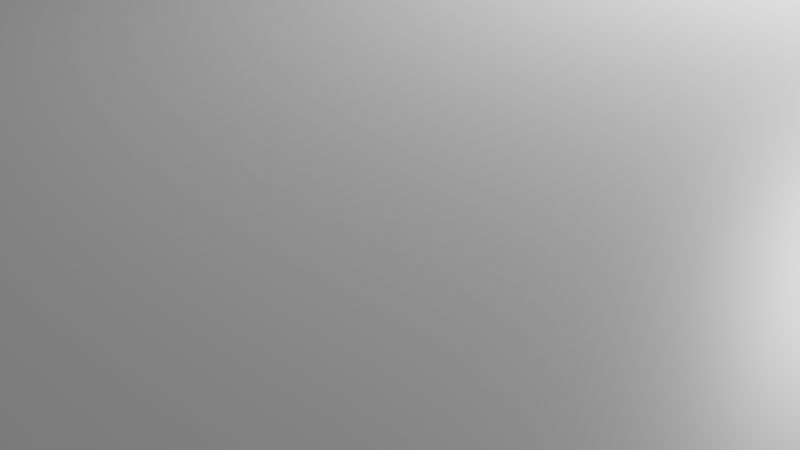 # Source: megane_key_dispay.blend  (saved by Blender 2.83.18; exported with 4.5.12 LTS)
import bpy
from mathutils import Matrix  # noqa: F401  (used for matrix-valued properties, if any)

bpy.ops.wm.read_factory_settings(use_empty=True)
scene = bpy.context.scene
scene.name = 'Scene'

# ---- collections
col_collection = bpy.data.collections.new('Collection'); scene.collection.children.link(col_collection)

# ---- materials (node trees are filled in below, after node groups)
mat_material = bpy.data.materials.new('Material')
mat_material.alpha_threshold = 0.0
mat_material.use_transparent_shadow = False
mat_material.line_color = (0.0, 0.0, 0.0, 1.0)
mat_material_001 = bpy.data.materials.new('Material.001')
mat_material_001.alpha_threshold = 0.0
mat_material_001.use_transparent_shadow = False
mat_material_001.line_color = (0.0, 0.0, 0.0, 1.0)
mat_material_002 = bpy.data.materials.new('Material.002')
mat_material_002.alpha_threshold = 0.0
mat_material_002.use_transparent_shadow = False
mat_material_002.line_color = (0.0, 0.0, 0.0, 1.0)
mat_material_003 = bpy.data.materials.new('Material.003')
mat_material_003.alpha_threshold = 0.0
mat_material_003.use_transparent_shadow = False
mat_material_003.line_color = (0.0, 0.0, 0.0, 1.0)

# ---- material node trees
mat_material.use_nodes = True; mat_material.node_tree.nodes.clear()
_N = mat_material.node_tree.nodes; _L = mat_material.node_tree.links
n0 = _N.new('ShaderNodeOutputMaterial'); n0.name = 'Material Output'; n0.location = (300, 300)
n1 = _N.new('ShaderNodeBsdfPrincipled'); n1.name = 'Principled BSDF'; n1.location = (10, 300)
n1.distribution = 'GGX'
n1.subsurface_method = 'BURLEY'
n1.inputs[2].default_value = 0.4
n1.inputs[3].default_value = 1.45
n1.inputs[27].default_value = (0.0, 0.0, 0.0, 1.0)
n1.inputs[28].default_value = 1.0
_L.new(n1.outputs[0], n0.inputs[0])
n0.is_active_output = True
mat_material_001.use_nodes = True; mat_material_001.node_tree.nodes.clear()
_N = mat_material_001.node_tree.nodes; _L = mat_material_001.node_tree.links
n0 = _N.new('ShaderNodeOutputMaterial'); n0.name = 'Material Output'; n0.location = (300, 300)
n1 = _N.new('ShaderNodeBsdfPrincipled'); n1.name = 'Principled BSDF'; n1.location = (10, 300)
n1.distribution = 'GGX'
n1.subsurface_method = 'BURLEY'
n1.inputs[2].default_value = 0.4
n1.inputs[3].default_value = 1.45
n1.inputs[27].default_value = (0.0, 0.0, 0.0, 1.0)
n1.inputs[28].default_value = 1.0
_L.new(n1.outputs[0], n0.inputs[0])
n0.is_active_output = True
mat_material_002.use_nodes = True; mat_material_002.node_tree.nodes.clear()
_N = mat_material_002.node_tree.nodes; _L = mat_material_002.node_tree.links
n0 = _N.new('ShaderNodeOutputMaterial'); n0.name = 'Material Output'; n0.location = (300, 300)
n1 = _N.new('ShaderNodeBsdfPrincipled'); n1.name = 'Principled BSDF'; n1.location = (10, 300)
n1.distribution = 'GGX'
n1.subsurface_method = 'BURLEY'
n1.inputs[2].default_value = 0.4
n1.inputs[3].default_value = 1.45
n1.inputs[27].default_value = (0.0, 0.0, 0.0, 1.0)
n1.inputs[28].default_value = 1.0
_L.new(n1.outputs[0], n0.inputs[0])
n0.is_active_output = True
mat_material_003.use_nodes = True; mat_material_003.node_tree.nodes.clear()
_N = mat_material_003.node_tree.nodes; _L = mat_material_003.node_tree.links
n0 = _N.new('ShaderNodeOutputMaterial'); n0.name = 'Material Output'; n0.location = (300, 300)
n1 = _N.new('ShaderNodeBsdfPrincipled'); n1.name = 'Principled BSDF'; n1.location = (10, 300)
n1.distribution = 'GGX'
n1.subsurface_method = 'BURLEY'
n1.inputs[2].default_value = 0.4
n1.inputs[3].default_value = 1.45
n1.inputs[27].default_value = (0.0, 0.0, 0.0, 1.0)
n1.inputs[28].default_value = 1.0
_L.new(n1.outputs[0], n0.inputs[0])
n0.is_active_output = True

# ---- world
world_world = bpy.data.worlds.new('World'); scene.world = world_world
world_world.use_nodes = True; world_world.node_tree.nodes.clear()
_N = world_world.node_tree.nodes; _L = world_world.node_tree.links
n0 = _N.new('ShaderNodeOutputWorld'); n0.name = 'World Output'; n0.location = (300, 300)
n1 = _N.new('ShaderNodeBackground'); n1.name = 'Background'; n1.location = (10, 300)
n1.inputs[0].default_value = (0.05088, 0.05088, 0.05088, 1.0)
_L.new(n1.outputs[0], n0.inputs[0])
n0.is_active_output = True
world_world.color = (0.05088, 0.05088, 0.05088)
world_world.use_sun_shadow = False
world_world.sun_shadow_jitter_overblur = 0.0

# ---- cameras
cam_camera = bpy.data.cameras.new('Camera')
cam_camera.clip_end = 100.0
cam_camera.ortho_scale = 7.314

# ---- lights
light_light = bpy.data.lights.new('Light', 'POINT')
light_light.transmission_factor = 0.0
light_light.energy = 1000.0
light_light.shadow_soft_size = 0.1
light_light.shadow_maximum_resolution = 0.006
light_light.use_absolute_resolution = True

# ---- meshes
me_cube = bpy.data.meshes.new('Cube')
me_cube.from_pydata([(1.0, 1.0, 1.0), (1.0, 1.0, -1.0), (1.0, -1.0, 1.0), (1.0, -1.0, -1.0), (-1.0, 1.0, 1.0), (-1.0, 1.0, -1.0), (-1.0, -1.0, 1.0), (-1.0, -1.0, -1.0)], [], [(0, 4, 6, 2), (3, 2, 6, 7), (7, 6, 4, 5), (5, 1, 3, 7), (1, 0, 2, 3), (5, 4, 0, 1)])
_uv = me_cube.uv_layers.new(name='UVMap')
_uv.uv.foreach_set('vector', [0.625, 0.5, 0.875, 0.5, 0.875, 0.75, 0.625, 0.75, 0.375, 0.75, 0.625, 0.75, 0.625, 1.0, 0.375, 1.0, 0.375, 0.0, 0.625, 0.0, 0.625, 0.25, 0.375, 0.25, 0.125, 0.5, 0.375, 0.5, 0.375, 0.75, 0.125, 0.75, 0.375, 0.5, 0.625, 0.5, 0.625, 0.75, 0.375, 0.75, 0.375, 0.25, 0.625, 0.25, 0.625, 0.5, 0.375, 0.5])
me_cube.materials.append(mat_material)
me_cube.use_remesh_preserve_volume = False
me_cube.use_remesh_preserve_attributes = False
me_cube.use_mirror_vertex_groups = False
me_cube.update()
me_cube_001 = bpy.data.meshes.new('Cube.001')
me_cube_001.from_pydata([(-0.5775, -0.8662, 0.6933), (0.5775, -0.8662, 0.6933), (0.9367, 0.9367, 0.3431), (0.9367, -0.9367, 0.3431), (-0.9367, 0.9367, 0.3431), (-0.9367, -0.9367, 0.3431), (0.87, 1.0, 0.87), (0.87, 0.87, 1.0), (1.0, 0.87, 0.87), (0.87, 0.9826, 0.9349), (0.9349, 0.9826, 0.87), (0.9322, 0.9658, 0.9322), (0.9349, 0.87, 0.9826), (0.87, 0.9349, 0.9826), (0.9322, 0.9322, 0.9658), (0.9826, 0.9349, 0.87), (0.9826, 0.87, 0.9349), (0.9658, 0.9322, 0.9322), (0.87, 1.0, -1.987), (1.0, 0.87, -1.987), (0.935, 0.9826, -1.987), (0.9826, 0.935, -1.987), (1.0, -0.87, 0.87), (0.87, -0.87, 1.0), (0.87, -1.0, 0.87), (0.9826, -0.87, 0.9349), (0.9826, -0.9349, 0.87), (0.9658, -0.9322, 0.9322), (0.87, -0.9349, 0.9826), (0.9349, -0.87, 0.9826), (0.9322, -0.9322, 0.9658), (0.9349, -0.9826, 0.87), (0.87, -0.9826, 0.9349), (0.9322, -0.9658, 0.9322), (1.0, -0.87, -1.987), (0.87, -1.0, -1.987), (0.9826, -0.935, -1.987), (0.935, -0.9826, -1.987), (-0.87, 1.0, 0.87), (-1.0, 0.87, 0.87), (-0.87, 0.87, 1.0), (-0.9349, 0.9826, 0.87), (-0.87, 0.9826, 0.9349), (-0.9322, 0.9658, 0.9322), (-0.9826, 0.87, 0.9349), (-0.9826, 0.9349, 0.87), (-0.9658, 0.9322, 0.9322), (-0.87, 0.9349, 0.9826), (-0.9349, 0.87, 0.9826), (-0.9322, 0.9322, 0.9658), (-1.0, 0.87, -1.987), (-0.87, 1.0, -1.987), (-0.9826, 0.935, -1.987), (-0.935, 0.9826, -1.987), (-1.0, -0.87, 0.87), (-0.87, -1.0, 0.87), (-0.87, -0.87, 1.0), (-0.9826, -0.9349, 0.87), (-0.9826, -0.87, 0.9349), (-0.9658, -0.9322, 0.9322), (-0.87, -0.9826, 0.9349), (-0.9349, -0.9826, 0.87), (-0.9322, -0.9658, 0.9322), (-0.9349, -0.87, 0.9826), (-0.87, -0.9349, 0.9826), (-0.9322, -0.9322, 0.9658), (-0.87, -1.0, -1.987), (-1.0, -0.87, -1.987), (-0.935, -0.9826, -1.987), (-0.9826, -0.935, -1.987), (0.87, -0.6667, 1.0), (0.9333, -0.6667, 0.9831), (-0.87, -0.6667, 1.0), (-0.9333, -0.6667, 0.9831), (0.9333, 0.6667, 0.9831), (-0.87, 0.6667, 1.0), (-0.9333, 0.6667, 0.9831), (0.87, 0.6667, 1.0), (-0.9367, -0.8744, -1.987), (-0.9367, -0.9367, -1.987), (-0.9367, 0.9367, -1.987), (0.9367, 0.9367, -1.987), (-0.9333, -0.6667, 0.3431), (-0.9333, 0.6667, 0.3431), (0.9333, -0.6667, 0.3431), (0.9333, 0.6667, 0.3431), (0.9367, -0.9367, -1.987), (0.5775, -0.6667, 0.3431), (0.5775, -0.6667, 0.6933), (0.5775, -0.8662, 0.3431), (-0.5775, -0.6667, 0.6933), (-0.5775, -0.8662, 0.3431), (-0.5775, -0.6667, 0.3431)], [], [(2, 85, 83, 82, 5, 4), (50, 52, 53, 51, 18, 20, 21, 19, 34, 36, 86, 81, 80, 78, 67), (67, 54, 39, 50), (35, 24, 55, 66), (7, 40, 75, 77), (19, 8, 22, 34), (6, 9, 11, 10), (9, 13, 14, 11), (7, 12, 14, 13), (12, 16, 17, 14), (8, 15, 17, 16), (15, 10, 11, 17), (11, 14, 17), (22, 25, 27, 26), (25, 29, 30, 27), (23, 28, 30, 29), (28, 32, 33, 30), (24, 31, 33, 32), (31, 26, 27, 33), (27, 30, 33), (38, 41, 43, 42), (41, 45, 46, 43), (39, 44, 46, 45), (44, 48, 49, 46), (40, 47, 49, 48), (47, 42, 43, 49), (43, 46, 49), (54, 57, 59, 58), (57, 61, 62, 59), (55, 60, 62, 61), (60, 64, 65, 62), (56, 63, 65, 64), (63, 58, 59, 65), (59, 62, 65), (8, 19, 21, 15), (15, 21, 20, 10), (10, 20, 18, 6), (66, 55, 61, 68), (68, 61, 57, 69), (69, 57, 54, 67), (24, 35, 37, 31), (31, 37, 36, 26), (26, 36, 34, 22), (38, 51, 53, 41), (41, 53, 52, 45), (45, 52, 50, 39), (23, 56, 64, 28), (28, 64, 60, 32), (32, 60, 55, 24), (7, 77, 74, 71, 70, 23, 29, 12), (12, 29, 25, 16), (16, 25, 22, 8), (56, 72, 73, 76, 75, 40, 48, 63), (63, 48, 44, 58), (58, 44, 39, 54), (40, 7, 13, 47), (47, 13, 9, 42), (42, 9, 6, 38), (51, 38, 6, 18), (70, 72, 56, 23), (82, 83, 76, 73), (79, 5, 3, 86), (85, 84, 71, 74), (81, 2, 4, 80), (84, 87, 88, 90, 92, 82, 73, 72, 70, 71), (80, 4, 5, 79, 78), (67, 78, 79, 86, 36, 37, 35, 66, 68, 69), (83, 85, 74, 77, 75, 76), (85, 2, 3, 5, 82, 92, 91, 89, 87, 84), (86, 3, 2, 81), (89, 1, 88, 87), (90, 0, 91, 92), (88, 1, 0, 90), (91, 0, 1, 89)])
_uv = me_cube_001.uv_layers.new(name='UVКарта')
_uv.uv.foreach_set('vector', [0.625, 0.5, 0.6254, 0.536, 0.8746, 0.536, 0.8746, 0.714, 0.875, 0.75, 0.875, 0.5, 0.125, 0.5163, 0.2924, 0.3306, 0.2944, 0.3395, 0.1412, 0.5, 0.3588, 0.5, 0.3723, 0.4953, 0.3743, 0.5081, 0.375, 0.5163, 0.375, 0.7337, 0.3743, 0.7419, 0.3698, 0.7447, 0.3698, 0.5052, 0.2601, 0.3754, 0.133, 0.7342, 0.125, 0.7337, 0.375, 0.01625, 0.6088, 0.01625, 0.6088, 0.2337, 0.375, 0.2338, 0.375, 0.7663, 0.6088, 0.7663, 0.6088, 0.9837, 0.375, 0.9837, 0.6413, 0.5163, 0.8588, 0.5163, 0.8588, 0.5417, 0.6413, 0.5417, 0.375, 0.5163, 0.6088, 0.5163, 0.6088, 0.7337, 0.375, 0.7337, 0.6088, 0.4837, 0.6169, 0.4837, 0.6165, 0.4915, 0.6087, 0.4919, 0.6169, 0.4837, 0.625, 0.4837, 0.625, 0.4915, 0.6165, 0.4915, 0.6413, 0.5163, 0.6331, 0.5163, 0.6335, 0.5085, 0.6413, 0.5081, 0.6331, 0.5163, 0.6169, 0.5163, 0.6165, 0.5085, 0.6335, 0.5085, 0.6088, 0.5163, 0.6087, 0.5081, 0.6165, 0.5085, 0.6169, 0.5163, 0.6087, 0.5081, 0.6087, 0.4919, 0.6165, 0.4915, 0.6165, 0.5085, 0.6165, 0.4915, 0.625, 0.4915, 0.6165, 0.5, 0.6088, 0.7337, 0.6169, 0.7337, 0.6165, 0.7415, 0.6087, 0.7419, 0.6169, 0.7337, 0.6331, 0.7337, 0.6335, 0.7415, 0.6165, 0.7415, 0.6413, 0.7338, 0.6413, 0.7419, 0.6335, 0.7415, 0.6331, 0.7337, 0.6413, 0.7419, 0.6413, 0.75, 0.6335, 0.75, 0.6335, 0.7415, 0.6088, 0.7663, 0.6087, 0.7581, 0.6165, 0.7585, 0.6169, 0.7662, 0.6087, 0.7581, 0.6087, 0.7419, 0.6165, 0.7415, 0.6165, 0.7585, 0.6165, 0.7415, 0.625, 0.7415, 0.6165, 0.75, 0.6088, 0.2663, 0.6087, 0.2581, 0.6165, 0.2585, 0.6169, 0.2662, 0.6087, 0.2581, 0.6087, 0.2419, 0.6165, 0.2415, 0.6165, 0.2585, 0.6088, 0.2337, 0.6169, 0.2338, 0.6165, 0.2415, 0.6087, 0.2419, 0.6169, 0.2338, 0.625, 0.2338, 0.625, 0.2415, 0.6165, 0.2415, 0.8588, 0.5163, 0.8588, 0.5081, 0.8665, 0.5085, 0.8669, 0.5163, 0.8588, 0.5081, 0.8587, 0.5, 0.8665, 0.5, 0.8665, 0.5085, 0.6165, 0.2585, 0.6165, 0.25, 0.625, 0.2585, 0.6088, 0.01625, 0.6087, 0.008136, 0.6165, 0.008479, 0.6169, 0.01625, 0.6087, 0.008136, 0.6088, 0.0, 0.6165, 0.0, 0.6165, 0.008479, 0.6088, 0.9837, 0.6169, 0.9837, 0.6165, 0.9915, 0.6087, 0.9919, 0.6169, 0.9837, 0.625, 0.9837, 0.625, 0.9915, 0.6165, 0.9915, 0.8587, 0.7337, 0.8669, 0.7337, 0.8665, 0.7415, 0.8588, 0.7419, 0.8669, 0.7337, 0.875, 0.7337, 0.875, 0.7415, 0.8665, 0.7415, 0.6165, 0.008479, 0.6165, 0.0, 0.625, 0.008479, 0.6088, 0.5163, 0.375, 0.5163, 0.3743, 0.5081, 0.6087, 0.5081, 0.6087, 0.5081, 0.3743, 0.5081, 0.3723, 0.4953, 0.6087, 0.4919, 0.6087, 0.4919, 0.3723, 0.4953, 0.375, 0.4837, 0.6088, 0.4837, 0.375, 0.9837, 0.6088, 0.9837, 0.6087, 0.9919, 0.375, 0.9919, 0.375, 0.9919, 0.6087, 0.9919, 0.6088, 1.0, 0.375, 1.0, 0.375, 0.008125, 0.6087, 0.008136, 0.6088, 0.01625, 0.375, 0.01625, 0.6088, 0.7663, 0.375, 0.7663, 0.3723, 0.7547, 0.6087, 0.7581, 0.6087, 0.7581, 0.3723, 0.7547, 0.3743, 0.7419, 0.6087, 0.7419, 0.6087, 0.7419, 0.3743, 0.7419, 0.375, 0.7337, 0.6088, 0.7337, 0.6088, 0.2663, 0.375, 0.2663, 0.2944, 0.3395, 0.6087, 0.2581, 0.6087, 0.2581, 0.2944, 0.3395, 0.2924, 0.3306, 0.6087, 0.2419, 0.6087, 0.2419, 0.2924, 0.3306, 0.375, 0.2338, 0.6088, 0.2337, 0.6413, 0.7338, 0.8587, 0.7337, 0.8588, 0.7419, 0.6413, 0.7419, 0.6413, 0.7419, 0.8588, 0.7419, 0.8587, 0.75, 0.6413, 0.75, 0.6169, 0.7662, 0.6169, 0.9837, 0.6088, 0.9837, 0.6088, 0.7663, 0.6413, 0.5163, 0.6413, 0.5417, 0.6333, 0.5417, 0.6333, 0.7083, 0.6413, 0.7083, 0.6413, 0.7338, 0.6331, 0.7337, 0.6331, 0.5163, 0.6331, 0.5163, 0.6331, 0.7337, 0.6169, 0.7337, 0.6169, 0.5163, 0.6169, 0.5163, 0.6169, 0.7337, 0.6088, 0.7337, 0.6088, 0.5163, 0.8587, 0.7337, 0.8587, 0.7083, 0.8667, 0.7083, 0.8667, 0.5417, 0.8588, 0.5417, 0.8588, 0.5163, 0.8669, 0.5163, 0.8669, 0.7337, 0.8669, 0.7337, 0.8669, 0.5163, 0.875, 0.5163, 0.875, 0.7337, 0.6169, 0.01625, 0.6169, 0.2338, 0.6088, 0.2337, 0.6088, 0.01625, 0.8588, 0.5163, 0.6413, 0.5163, 0.6413, 0.5081, 0.8588, 0.5081, 0.8588, 0.5081, 0.6413, 0.5081, 0.6413, 0.5, 0.8587, 0.5, 0.6169, 0.2662, 0.6169, 0.4837, 0.6088, 0.4837, 0.6088, 0.2663, 0.375, 0.2663, 0.6088, 0.2663, 0.6088, 0.4837, 0.375, 0.4837, 0.6413, 0.7083, 0.8587, 0.7083, 0.8587, 0.7337, 0.6413, 0.7338, 0.3897, 0.0, 0.3897, 0.25, 0.6079, 0.25, 0.6079, 0.0, 0.4313, 1.0, 0.625, 1.0, 0.625, 0.75, 0.4313, 0.75, 0.3897, 0.5, 0.3897, 0.75, 0.6079, 0.75, 0.6079, 0.5, 0.4313, 0.5, 0.625, 0.5, 0.625, 0.25, 0.4313, 0.25, 0.3897, 0.75, 0.3897, 0.7977, 0.5091, 0.7977, 0.5091, 0.9523, 0.3897, 0.9523, 0.3897, 1.0, 0.6079, 1.0, 0.6136, 0.9915, 0.6136, 0.7585, 0.6079, 0.75, 0.4313, 0.25, 0.625, 0.25, 0.625, 0.0, 0.4313, 0.0, 0.4313, 0.008309, 0.125, 0.7337, 0.133, 0.7342, 0.133, 0.742, 0.3698, 0.7447, 0.3743, 0.7419, 0.3723, 0.7547, 0.3588, 0.75, 0.1412, 0.75, 0.1331, 0.7478, 0.1272, 0.7419, 0.3897, 0.25, 0.3897, 0.5, 0.6079, 0.5, 0.6136, 0.4915, 0.6136, 0.2585, 0.6079, 0.25, 0.6254, 0.536, 0.625, 0.5, 0.625, 0.75, 0.875, 0.75, 0.8746, 0.714, 0.8271, 0.714, 0.8271, 0.7406, 0.6729, 0.7406, 0.6729, 0.714, 0.6254, 0.714, 0.4313, 0.75, 0.625, 0.75, 0.625, 0.5, 0.4313, 0.5, 0.4937, 0.75, 0.625, 0.75, 0.625, 0.5421, 0.4937, 0.5421, 0.625, 0.2079, 0.625, 0.0, 0.4937, 0.0, 0.4937, 0.2079, 0.625, 0.5421, 0.625, 0.75, 0.875, 0.75, 0.875, 0.5421, 0.4937, 1.0, 0.625, 1.0, 0.625, 0.75, 0.4937, 0.75])
_uv.active_render = True
_uv = me_cube_001.uv_layers.new(name='UVMap')
_uv.uv.foreach_set('vector', [0.0, 0.0, 0.0, 0.0, 0.0, 0.0, 0.0, 0.0, 0.0, 0.0, 0.0, 0.0, 0.0, 0.0, 0.0, 0.0, 0.0, 0.0, 0.0, 0.0, 0.0, 0.0, 0.0, 0.0, 0.0, 0.0, 0.0, 0.0, 0.0, 0.0, 0.0, 0.0, 0.0, 0.0, 0.0, 0.0, 0.0, 0.0, 0.0, 0.0, 0.0, 0.0, 0.0, 0.0, 0.0, 0.0, 0.0, 0.0, 0.0, 0.0, 0.0, 0.0, 0.0, 0.0, 0.0, 0.0, 0.0, 0.0, 0.0, 0.0, 0.0, 0.0, 0.0, 0.0, 0.0, 0.0, 0.0, 0.0, 0.0, 0.0, 0.0, 0.0, 0.0, 0.0, 0.0, 0.0, 0.0, 0.0, 0.0, 0.0, 0.0, 0.0, 0.0, 0.0, 0.0, 0.0, 0.0, 0.0, 0.0, 0.0, 0.0, 0.0, 0.0, 0.0, 0.0, 0.0, 0.0, 0.0, 0.0, 0.0, 0.0, 0.0, 0.0, 0.0, 0.0, 0.0, 0.0, 0.0, 0.0, 0.0, 0.0, 0.0, 0.0, 0.0, 0.0, 0.0, 0.0, 0.0, 0.0, 0.0, 0.0, 0.0, 0.0, 0.0, 0.0, 0.0, 0.0, 0.0, 0.0, 0.0, 0.0, 0.0, 0.0, 0.0, 0.0, 0.0, 0.0, 0.0, 0.0, 0.0, 0.0, 0.0, 0.0, 0.0, 0.0, 0.0, 0.0, 0.0, 0.0, 0.0, 0.0, 0.0, 0.0, 0.0, 0.0, 0.0, 0.0, 0.0, 0.0, 0.0, 0.0, 0.0, 0.0, 0.0, 0.0, 0.0, 0.0, 0.0, 0.0, 0.0, 0.0, 0.0, 0.0, 0.0, 0.0, 0.0, 0.0, 0.0, 0.0, 0.0, 0.0, 0.0, 0.0, 0.0, 0.0, 0.0, 0.0, 0.0, 0.0, 0.0, 0.0, 0.0, 0.0, 0.0, 0.0, 0.0, 0.0, 0.0, 0.0, 0.0, 0.0, 0.0, 0.0, 0.0, 0.0, 0.0, 0.0, 0.0, 0.0, 0.0, 0.0, 0.0, 0.0, 0.0, 0.0, 0.0, 0.0, 0.0, 0.0, 0.0, 0.0, 0.0, 0.0, 0.0, 0.0, 0.0, 0.0, 0.0, 0.0, 0.0, 0.0, 0.0, 0.0, 0.0, 0.0, 0.0, 0.0, 0.0, 0.0, 0.0, 0.0, 0.0, 0.0, 0.0, 0.0, 0.0, 0.0, 0.0, 0.0, 0.0, 0.0, 0.0, 0.0, 0.0, 0.0, 0.0, 0.0, 0.0, 0.0, 0.0, 0.0, 0.0, 0.0, 0.0, 0.0, 0.0, 0.0, 0.0, 0.0, 0.0, 0.0, 0.0, 0.0, 0.0, 0.0, 0.0, 0.0, 0.0, 0.0, 0.0, 0.0, 0.0, 0.0, 0.0, 0.0, 0.0, 0.0, 0.0, 0.0, 0.0, 0.0, 0.0, 0.0, 0.0, 0.0, 0.0, 0.0, 0.0, 0.0, 0.0, 0.0, 0.0, 0.0, 0.0, 0.0, 0.0, 0.0, 0.0, 0.0, 0.0, 0.0, 0.0, 0.0, 0.0, 0.0, 0.0, 0.0, 0.0, 0.0, 0.0, 0.0, 0.0, 0.0, 0.0, 0.0, 0.0, 0.0, 0.0, 0.0, 0.0, 0.0, 0.0, 0.0, 0.0, 0.0, 0.0, 0.0, 0.0, 0.0, 0.0, 0.0, 0.0, 0.0, 0.0, 0.0, 0.0, 0.0, 0.0, 0.0, 0.0, 0.0, 0.0, 0.0, 0.0, 0.0, 0.0, 0.0, 0.0, 0.0, 0.0, 0.0, 0.0, 0.0, 0.0, 0.0, 0.0, 0.0, 0.0, 0.0, 0.0, 0.0, 0.0, 0.0, 0.0, 0.0, 0.0, 0.0, 0.0, 0.0, 0.0, 0.0, 0.0, 0.0, 0.0, 0.0, 0.0, 0.0, 0.0, 0.0, 0.0, 0.0, 0.0, 0.0, 0.0, 0.0, 0.0, 0.0, 0.0, 0.0, 0.0, 0.0, 0.0, 0.0, 0.0, 0.0, 0.0, 0.0, 0.0, 0.0, 0.0, 0.0, 0.0, 0.0, 0.0, 0.0, 0.0, 0.0, 0.0, 0.0, 0.0, 0.0, 0.0, 0.0, 0.0, 0.0, 0.0, 0.0, 0.0, 0.0, 0.0, 0.0, 0.0, 0.0, 0.0, 0.0, 0.0, 0.0, 0.0, 0.0, 0.0, 0.0, 0.0, 0.0, 0.0, 0.0, 0.0, 0.0, 0.0, 0.0, 0.0, 0.0, 0.0, 0.0, 0.0, 0.0, 0.0, 0.0, 0.0, 0.0, 0.0, 0.0, 0.0, 0.0, 0.0, 0.0, 0.0, 0.0, 0.0, 0.0, 0.0, 0.0, 0.0, 0.0, 0.0, 0.0, 0.0, 0.0, 0.0, 0.0, 0.0, 0.0, 0.0, 0.0, 0.0, 0.0, 0.0, 0.0, 0.0, 0.0, 0.0, 0.0, 0.0, 0.0, 0.0, 0.0, 0.0, 0.0, 0.0, 0.0, 0.0, 0.0, 0.0, 0.0, 0.0, 0.0, 0.0, 0.0, 0.0, 0.0, 0.0, 0.0, 0.0, 0.0, 0.0, 0.0, 0.0, 0.0, 0.0, 0.0, 0.0, 0.0, 0.0, 0.0, 0.0, 0.0, 0.0, 0.0, 0.0, 0.0, 0.0, 0.0, 0.0, 0.0, 0.0, 0.0, 0.0, 0.0, 0.0, 0.0, 0.0, 0.0, 0.0, 0.0, 0.0, 0.0, 0.0, 0.0, 0.0, 0.0, 0.0, 0.0, 0.0, 0.0, 0.0, 0.0, 0.0, 0.0, 0.0, 0.0, 0.0, 0.0, 0.0, 0.0, 0.0, 0.0, 0.0, 0.0, 0.0, 0.0, 0.0, 0.0, 0.0, 0.0, 0.0, 0.0, 0.0, 0.0, 0.0, 0.0, 0.0, 0.0, 0.0, 0.0, 0.0, 0.0, 0.0, 0.0, 0.0, 0.0, 0.0, 0.0, 0.0, 0.0, 0.0, 0.0, 0.0, 0.0, 0.0, 0.0, 0.0, 0.0, 0.0, 0.0, 0.0, 0.0, 0.0, 0.0, 0.0, 0.0, 0.0, 0.0, 0.0, 0.0, 0.0, 0.0, 0.0, 0.0, 0.0, 0.0, 0.0, 0.0, 0.0, 0.0, 0.0, 0.0, 0.0, 0.0, 0.0, 0.0, 0.0, 0.0, 0.0, 0.0, 0.0, 0.0, 0.0, 0.0, 0.0, 0.0, 0.0, 0.0, 0.0, 0.0, 0.0, 0.0, 0.0, 0.0, 0.0, 0.0, 0.0, 0.0, 0.0, 0.0, 0.0, 0.0, 0.0, 0.0, 0.0, 0.0, 0.0, 0.0, 0.0, 0.0, 0.0, 0.0, 0.0, 0.0, 0.0])
me_cube_001.materials.append(mat_material_001)
me_cube_001.use_remesh_preserve_volume = False
me_cube_001.use_remesh_preserve_attributes = False
me_cube_001.use_mirror_vertex_groups = False
me_cube_001.update()
me_cube_002 = bpy.data.meshes.new('Cube.002')
me_cube_002.from_pydata([(1.0, 1.0, 1.0), (1.0, 1.0, -4.052), (1.0, -1.0, 1.0), (1.0, -1.0, -4.052), (-1.0, 1.0, 1.0), (-1.0, 1.0, -4.052), (-1.0, -1.0, 1.0), (-1.0, -1.0, -4.052)], [], [(0, 4, 6, 2), (3, 2, 6, 7), (7, 6, 4, 5), (5, 1, 3, 7), (1, 0, 2, 3), (5, 4, 0, 1)])
_uv = me_cube_002.uv_layers.new(name='UVMap')
_uv.uv.foreach_set('vector', [0.625, 0.5, 0.875, 0.5, 0.875, 0.75, 0.625, 0.75, 0.375, 0.75, 0.625, 0.75, 0.625, 1.0, 0.375, 1.0, 0.375, 0.0, 0.625, 0.0, 0.625, 0.25, 0.375, 0.25, 0.125, 0.5, 0.375, 0.5, 0.375, 0.75, 0.125, 0.75, 0.375, 0.5, 0.625, 0.5, 0.625, 0.75, 0.375, 0.75, 0.375, 0.25, 0.625, 0.25, 0.625, 0.5, 0.375, 0.5])
me_cube_002.materials.append(mat_material_002)
me_cube_002.use_remesh_preserve_volume = False
me_cube_002.use_remesh_preserve_attributes = False
me_cube_002.use_mirror_vertex_groups = False
me_cube_002.update()
me_cube_003 = bpy.data.meshes.new('Cube.003')
me_cube_003.from_pydata([(1.0, 1.0, 1.0), (1.0, 1.0, -1.0), (1.0, -1.0, 1.0), (1.0, -1.0, -1.0), (-1.0, 1.0, 1.0), (-1.0, 1.0, -1.0), (-1.0, -1.0, 1.0), (-1.0, -1.0, -1.0)], [], [(0, 4, 6, 2), (3, 2, 6, 7), (7, 6, 4, 5), (5, 1, 3, 7), (1, 0, 2, 3), (5, 4, 0, 1)])
_uv = me_cube_003.uv_layers.new(name='UVMap')
_uv.uv.foreach_set('vector', [0.625, 0.5, 0.875, 0.5, 0.875, 0.75, 0.625, 0.75, 0.375, 0.75, 0.625, 0.75, 0.625, 1.0, 0.375, 1.0, 0.375, 0.0, 0.625, 0.0, 0.625, 0.25, 0.375, 0.25, 0.125, 0.5, 0.375, 0.5, 0.375, 0.75, 0.125, 0.75, 0.375, 0.5, 0.625, 0.5, 0.625, 0.75, 0.375, 0.75, 0.375, 0.25, 0.625, 0.25, 0.625, 0.5, 0.375, 0.5])
me_cube_003.materials.append(mat_material_003)
me_cube_003.use_remesh_preserve_volume = False
me_cube_003.use_remesh_preserve_attributes = False
me_cube_003.use_mirror_vertex_groups = False
me_cube_003.update()
me_x = bpy.data.meshes.new('Куб')
me_x.from_pydata([(-1.0, -1.0, -1.0), (-1.0, -1.0, 1.0), (-1.0, 1.0, -1.0), (-1.0, 1.0, 1.0), (1.0, -1.0, -1.0), (1.0, -1.0, 1.0), (1.0, 1.0, -1.0), (1.0, 1.0, 1.0)], [], [(0, 1, 3, 2), (2, 3, 7, 6), (6, 7, 5, 4), (4, 5, 1, 0), (2, 6, 4, 0), (7, 3, 1, 5)])
_uv = me_x.uv_layers.new(name='UVКарта')
_uv.uv.foreach_set('vector', [0.375, 0.0, 0.625, 0.0, 0.625, 0.25, 0.375, 0.25, 0.375, 0.25, 0.625, 0.25, 0.625, 0.5, 0.375, 0.5, 0.375, 0.5, 0.625, 0.5, 0.625, 0.75, 0.375, 0.75, 0.375, 0.75, 0.625, 0.75, 0.625, 1.0, 0.375, 1.0, 0.125, 0.5, 0.375, 0.5, 0.375, 0.75, 0.125, 0.75, 0.625, 0.5, 0.875, 0.5, 0.875, 0.75, 0.625, 0.75])
me_x.use_remesh_fix_poles = True
me_x.use_remesh_preserve_attributes = False
me_x.use_mirror_vertex_groups = False
me_x.update()

# ---- objects
ob_cube = bpy.data.objects.new('Cube', me_cube)
ob_light = bpy.data.objects.new('Light', light_light)
ob_camera = bpy.data.objects.new('Camera', cam_camera)
ob_cube_001 = bpy.data.objects.new('Cube.001', me_cube_001)
ob_cube_002 = bpy.data.objects.new('Cube.002', me_cube_002)
ob_cube_003 = bpy.data.objects.new('Cube.003', me_cube_003)
ob_x = bpy.data.objects.new('Куб', me_x)

# ---- transforms, parenting, visibility, modifiers, constraints
ob_cube.location = (0.0, 0.0, 2.0)
ob_cube.scale = (14.0, 10.0, 1.1)
ob_cube.lock_rotations_4d = False
ob_cube.empty_display_type = 'ARROWS'
ob_cube.lineart.crease_threshold = 0.0
ob_light.location = (4.076, 1.005, 5.904)
ob_light.rotation_euler = (0.6503, 0.05522, 1.866)
ob_light.lock_rotations_4d = False
ob_light.empty_display_type = 'ARROWS'
ob_light.color = (0.0, 0.0, 0.0, 0.0)
ob_light.lineart.crease_threshold = 0.0
ob_camera.location = (7.359, -6.926, 4.958)
ob_camera.rotation_euler = (1.109, 0.0, 0.8149)
ob_camera.lock_rotations_4d = False
ob_camera.empty_display_type = 'ARROWS'
ob_camera.color = (0.0, 0.0, 0.0, 0.0)
ob_camera.display_type = 'WIRE'
ob_camera.lineart.crease_threshold = 0.0
ob_cube_001.location = (0.0, 0.0, 0.0)
ob_cube_001.scale = (15.0, 15.0, 3.0)
ob_cube_001.lock_rotations_4d = False
ob_cube_001.empty_display_type = 'ARROWS'
ob_cube_001.lineart.crease_threshold = 0.0
ob_cube_002.location = (0.0, 0.0, 0.0)
ob_cube_002.scale = (14.05, 14.05, 1.029)
ob_cube_002.lock_rotations_4d = False
ob_cube_002.empty_display_type = 'ARROWS'
ob_cube_002.lineart.crease_threshold = 0.0
ob_cube_003.location = (0.0, 0.0, 0.0)
ob_cube_003.scale = (14.0, 14.0, 1.0)
ob_cube_003.lock_rotations_4d = False
ob_cube_003.empty_display_type = 'ARROWS'
ob_cube_003.lineart.crease_threshold = 0.0
ob_x.location = (0.0, -11.19, 1.08)
ob_x.scale = (8.662, 1.8, 1.0)
ob_x.lineart.crease_threshold = 0.0

# ---- collection membership
col_collection.objects.link(ob_cube)
col_collection.objects.link(ob_light)
col_collection.objects.link(ob_camera)
col_collection.objects.link(ob_cube_001)
col_collection.objects.link(ob_cube_002)
col_collection.objects.link(ob_cube_003)
col_collection.objects.link(ob_x)

# ---- scene / render settings (as saved in the file)
scene.camera = ob_camera
scene.frame_start = 1; scene.frame_end = 250; scene.frame_set(1)
scene.render.engine = 'BLENDER_EEVEE_NEXT'
scene.cycles.use_denoising = False
scene.cycles.samples = 128
scene.cycles.sampling_pattern = 'TABULATED_SOBOL'
scene.cycles.use_adaptive_sampling = False
scene.cycles.use_light_tree = False
scene.view_settings.view_transform = 'Filmic'
bpy.context.view_layer.update()
